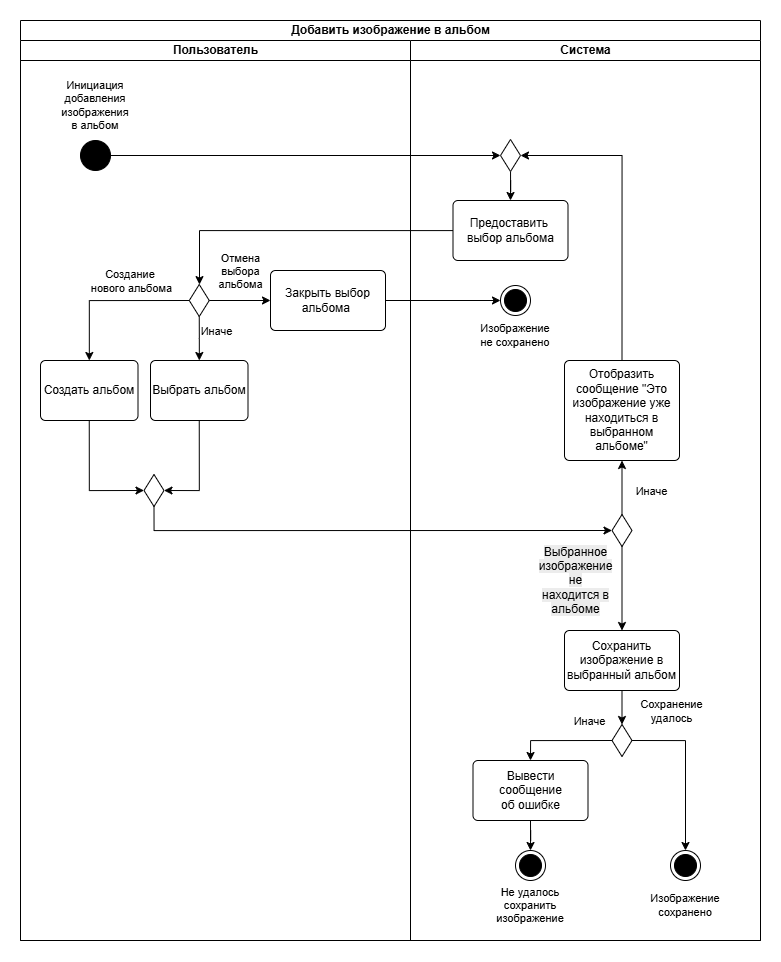

The diagram above was exported from draw.io. Its source (the exported page's mxGraphModel, read from the mxfile embedded in the PNG):
<mxGraphModel dx="2077" dy="3573" grid="1" gridSize="10" guides="1" tooltips="1" connect="1" arrows="1" fold="1" page="1" pageScale="1" pageWidth="850" pageHeight="1100" math="0" shadow="0">
  <root>
    <mxCell id="0" />
    <mxCell id="1" parent="0" />
    <mxCell id="2" value="Добавить изображение в альбом" style="swimlane;childLayout=stackLayout;resizeParent=1;resizeParentMax=0;startSize=20;html=1;" vertex="1" parent="1">
      <mxGeometry x="1220" y="480" width="740" height="920" as="geometry" />
    </mxCell>
    <mxCell id="3" value="Пользователь" style="swimlane;startSize=20;html=1;" vertex="1" parent="2">
      <mxGeometry y="20" width="390" height="900" as="geometry" />
    </mxCell>
    <mxCell id="4" value="" style="ellipse;fillColor=strokeColor;html=1;" vertex="1" parent="3">
      <mxGeometry x="60" y="100" width="30" height="30" as="geometry" />
    </mxCell>
    <mxCell id="5" style="edgeStyle=orthogonalEdgeStyle;rounded=0;orthogonalLoop=1;jettySize=auto;html=1;exitX=0.5;exitY=1;exitDx=0;exitDy=0;entryX=0.5;entryY=0;entryDx=0;entryDy=0;" edge="1" parent="3" source="6" target="13">
      <mxGeometry relative="1" as="geometry">
        <mxPoint x="172.5" y="410" as="targetPoint" />
      </mxGeometry>
    </mxCell>
    <mxCell id="6" value="Выбрать альбом" style="html=1;align=center;verticalAlign=middle;rounded=1;absoluteArcSize=1;arcSize=10;dashed=0;whiteSpace=wrap;" vertex="1" parent="3">
      <mxGeometry x="130" y="320" width="97.5" height="60" as="geometry" />
    </mxCell>
    <mxCell id="7" style="edgeStyle=orthogonalEdgeStyle;rounded=0;orthogonalLoop=1;jettySize=auto;html=1;exitX=1;exitY=0.5;exitDx=0;exitDy=0;" edge="1" parent="3" source="14" target="6">
      <mxGeometry relative="1" as="geometry">
        <mxPoint x="208.5" y="275" as="sourcePoint" />
      </mxGeometry>
    </mxCell>
    <mxCell id="8" value="Иначе" style="edgeLabel;html=1;align=center;verticalAlign=middle;resizable=0;points=[];" connectable="0" vertex="1" parent="7">
      <mxGeometry x="-0.6069" y="-1" relative="1" as="geometry">
        <mxPoint x="17" y="5" as="offset" />
      </mxGeometry>
    </mxCell>
    <mxCell id="9" style="edgeStyle=orthogonalEdgeStyle;rounded=0;orthogonalLoop=1;jettySize=auto;html=1;exitX=0.5;exitY=1;exitDx=0;exitDy=0;" edge="1" parent="3" source="14" target="12">
      <mxGeometry relative="1" as="geometry">
        <mxPoint x="96.5" y="275" as="sourcePoint" />
      </mxGeometry>
    </mxCell>
    <mxCell id="10" value="Создание&amp;nbsp;&lt;div&gt;нового альбома&lt;/div&gt;" style="edgeLabel;html=1;align=center;verticalAlign=middle;resizable=0;points=[];" connectable="0" vertex="1" parent="9">
      <mxGeometry x="-0.5154" y="1" relative="1" as="geometry">
        <mxPoint x="-20" y="-21" as="offset" />
      </mxGeometry>
    </mxCell>
    <mxCell id="11" style="edgeStyle=orthogonalEdgeStyle;rounded=0;orthogonalLoop=1;jettySize=auto;html=1;exitX=0.5;exitY=1;exitDx=0;exitDy=0;entryX=0.5;entryY=1;entryDx=0;entryDy=0;" edge="1" parent="3" source="12" target="13">
      <mxGeometry relative="1" as="geometry">
        <mxPoint x="132.5" y="410" as="targetPoint" />
      </mxGeometry>
    </mxCell>
    <mxCell id="12" value="Создать альбом" style="html=1;align=center;verticalAlign=middle;rounded=1;absoluteArcSize=1;arcSize=10;dashed=0;whiteSpace=wrap;" vertex="1" parent="3">
      <mxGeometry x="20" y="320" width="97.5" height="60" as="geometry" />
    </mxCell>
    <mxCell id="13" value="" style="rhombus;whiteSpace=wrap;html=1;rounded=0;absoluteArcSize=1;arcSize=10;dashed=0;rotation=90;" vertex="1" parent="3">
      <mxGeometry x="117.5" y="440" width="32" height="20" as="geometry" />
    </mxCell>
    <mxCell id="14" value="" style="rhombus;whiteSpace=wrap;html=1;rounded=0;absoluteArcSize=1;arcSize=10;dashed=0;rotation=90;" vertex="1" parent="3">
      <mxGeometry x="162.75" y="250" width="32" height="20" as="geometry" />
    </mxCell>
    <mxCell id="15" value="Инициация добавления изображения в альбом" style="text;html=1;align=center;verticalAlign=middle;whiteSpace=wrap;rounded=0;fontFamily=Helvetica;fontSize=11;fontColor=default;labelBackgroundColor=default;resizable=0;" vertex="1" parent="3">
      <mxGeometry x="45" y="50" width="60" height="30" as="geometry" />
    </mxCell>
    <mxCell id="16" value="Закрыть выбор альбома&amp;nbsp;" style="html=1;align=center;verticalAlign=middle;rounded=1;absoluteArcSize=1;arcSize=10;dashed=0;whiteSpace=wrap;" vertex="1" parent="3">
      <mxGeometry x="250" y="230" width="115" height="60" as="geometry" />
    </mxCell>
    <mxCell id="17" style="edgeStyle=orthogonalEdgeStyle;rounded=0;orthogonalLoop=1;jettySize=auto;html=1;exitX=0.5;exitY=0;exitDx=0;exitDy=0;entryX=0;entryY=0.5;entryDx=0;entryDy=0;" edge="1" parent="3" source="14" target="16">
      <mxGeometry relative="1" as="geometry" />
    </mxCell>
    <mxCell id="18" value="Отмена&lt;div&gt;выбора&lt;div&gt;альбома&lt;/div&gt;&lt;/div&gt;" style="edgeLabel;html=1;align=center;verticalAlign=middle;resizable=0;points=[];" connectable="0" vertex="1" parent="17">
      <mxGeometry x="-0.5548" y="-1" relative="1" as="geometry">
        <mxPoint x="18" y="-31" as="offset" />
      </mxGeometry>
    </mxCell>
    <mxCell id="19" value="Система" style="swimlane;startSize=20;html=1;" vertex="1" parent="2">
      <mxGeometry x="390" y="20" width="350" height="900" as="geometry" />
    </mxCell>
    <mxCell id="20" value="" style="edgeStyle=orthogonalEdgeStyle;rounded=0;orthogonalLoop=1;jettySize=auto;html=1;exitX=0.5;exitY=0;exitDx=0;exitDy=0;" edge="1" parent="19" source="32" target="23">
      <mxGeometry relative="1" as="geometry">
        <mxPoint x="275.00000000000045" y="880" as="targetPoint" />
      </mxGeometry>
    </mxCell>
    <mxCell id="21" value="Сохранение&lt;div&gt;удалось&lt;/div&gt;" style="edgeLabel;html=1;align=center;verticalAlign=middle;resizable=0;points=[];" connectable="0" vertex="1" parent="20">
      <mxGeometry x="-0.1498" y="-1" relative="1" as="geometry">
        <mxPoint x="-14" y="-46" as="offset" />
      </mxGeometry>
    </mxCell>
    <mxCell id="22" value="Сохранить изображение в выбранный альбом" style="html=1;align=center;verticalAlign=middle;rounded=1;absoluteArcSize=1;arcSize=10;dashed=0;whiteSpace=wrap;" vertex="1" parent="19">
      <mxGeometry x="154" y="590" width="115" height="60" as="geometry" />
    </mxCell>
    <mxCell id="23" value="" style="ellipse;html=1;shape=endState;fillColor=strokeColor;" vertex="1" parent="19">
      <mxGeometry x="260" y="810" width="30" height="30" as="geometry" />
    </mxCell>
    <mxCell id="24" style="edgeStyle=orthogonalEdgeStyle;rounded=0;orthogonalLoop=1;jettySize=auto;html=1;exitX=1;exitY=0.5;exitDx=0;exitDy=0;" edge="1" parent="19" source="35" target="22">
      <mxGeometry relative="1" as="geometry">
        <mxPoint x="147.5" y="510" as="sourcePoint" />
      </mxGeometry>
    </mxCell>
    <mxCell id="25" value="&lt;span style=&quot;font-size: 12px; text-wrap-mode: wrap; background-color: rgb(236, 236, 236);&quot;&gt;Выбранное изображение&lt;/span&gt;&lt;div&gt;&lt;span style=&quot;font-size: 12px; text-wrap-mode: wrap; background-color: rgb(236, 236, 236);&quot;&gt;не находится в альбоме&lt;/span&gt;&lt;/div&gt;" style="edgeLabel;html=1;align=center;verticalAlign=middle;resizable=0;points=[];" connectable="0" vertex="1" parent="24">
      <mxGeometry x="0.6121" relative="1" as="geometry">
        <mxPoint x="-47" y="-34" as="offset" />
      </mxGeometry>
    </mxCell>
    <mxCell id="26" value="Отобразить сообщение &quot;Это изображение уже находиться в выбранном альбоме&quot;" style="html=1;align=center;verticalAlign=middle;rounded=1;absoluteArcSize=1;arcSize=10;dashed=0;whiteSpace=wrap;" vertex="1" parent="19">
      <mxGeometry x="154" y="320" width="115" height="100" as="geometry" />
    </mxCell>
    <mxCell id="27" value="Предоставить&amp;nbsp; выбор альбома" style="html=1;align=center;verticalAlign=middle;rounded=1;absoluteArcSize=1;arcSize=10;dashed=0;whiteSpace=wrap;" vertex="1" parent="19">
      <mxGeometry x="42.5" y="160" width="115" height="60" as="geometry" />
    </mxCell>
    <mxCell id="28" style="edgeStyle=orthogonalEdgeStyle;rounded=0;orthogonalLoop=1;jettySize=auto;html=1;entryX=0.5;entryY=0;entryDx=0;entryDy=0;exitX=0.5;exitY=0;exitDx=0;exitDy=0;" edge="1" parent="19" source="26" target="36">
      <mxGeometry relative="1" as="geometry">
        <mxPoint x="114.5" y="120" as="targetPoint" />
      </mxGeometry>
    </mxCell>
    <mxCell id="29" style="edgeStyle=orthogonalEdgeStyle;rounded=0;orthogonalLoop=1;jettySize=auto;html=1;entryX=0.5;entryY=0;entryDx=0;entryDy=0;" edge="1" parent="19" source="36" target="27">
      <mxGeometry relative="1" as="geometry">
        <mxPoint x="100" y="134.5" as="sourcePoint" />
      </mxGeometry>
    </mxCell>
    <mxCell id="30" style="edgeStyle=orthogonalEdgeStyle;rounded=0;orthogonalLoop=1;jettySize=auto;html=1;exitX=0.5;exitY=1;exitDx=0;exitDy=0;entryX=0.5;entryY=0;entryDx=0;entryDy=0;" edge="1" parent="19" source="32" target="44">
      <mxGeometry relative="1" as="geometry">
        <mxPoint x="120" y="880" as="targetPoint" />
      </mxGeometry>
    </mxCell>
    <mxCell id="31" value="Иначе" style="edgeLabel;html=1;align=center;verticalAlign=middle;resizable=0;points=[];" connectable="0" vertex="1" parent="30">
      <mxGeometry x="-0.6057" y="-1" relative="1" as="geometry">
        <mxPoint x="-3" y="-19" as="offset" />
      </mxGeometry>
    </mxCell>
    <mxCell id="32" value="" style="rhombus;whiteSpace=wrap;html=1;rounded=0;absoluteArcSize=1;arcSize=10;dashed=0;rotation=90;" vertex="1" parent="19">
      <mxGeometry x="195.5" y="690" width="32" height="20" as="geometry" />
    </mxCell>
    <mxCell id="33" style="edgeStyle=orthogonalEdgeStyle;rounded=0;orthogonalLoop=1;jettySize=auto;html=1;exitX=0;exitY=0.5;exitDx=0;exitDy=0;" edge="1" parent="19" source="35" target="26">
      <mxGeometry relative="1" as="geometry" />
    </mxCell>
    <mxCell id="34" value="Иначе" style="edgeLabel;html=1;align=center;verticalAlign=middle;resizable=0;points=[];" connectable="0" vertex="1" parent="33">
      <mxGeometry x="-0.1817" y="-2" relative="1" as="geometry">
        <mxPoint x="27" y="-2" as="offset" />
      </mxGeometry>
    </mxCell>
    <mxCell id="35" value="" style="rhombus;whiteSpace=wrap;html=1;rounded=0;absoluteArcSize=1;arcSize=10;dashed=0;rotation=90;" vertex="1" parent="19">
      <mxGeometry x="195.5" y="480" width="32" height="20" as="geometry" />
    </mxCell>
    <mxCell id="36" value="" style="rhombus;whiteSpace=wrap;html=1;rounded=0;absoluteArcSize=1;arcSize=10;dashed=0;rotation=90;" vertex="1" parent="19">
      <mxGeometry x="84" y="105" width="32" height="20" as="geometry" />
    </mxCell>
    <mxCell id="37" value="" style="ellipse;html=1;shape=endState;fillColor=strokeColor;" vertex="1" parent="19">
      <mxGeometry x="90" y="245" width="30" height="30" as="geometry" />
    </mxCell>
    <mxCell id="38" value="Изображение сохранено" style="text;html=1;align=center;verticalAlign=middle;whiteSpace=wrap;rounded=0;fontFamily=Helvetica;fontSize=11;fontColor=default;labelBackgroundColor=default;resizable=0;" vertex="1" parent="19">
      <mxGeometry x="245" y="850" width="60" height="30" as="geometry" />
    </mxCell>
    <mxCell id="39" value="" style="ellipse;html=1;shape=endState;fillColor=strokeColor;" vertex="1" parent="19">
      <mxGeometry x="105" y="810" width="30" height="30" as="geometry" />
    </mxCell>
    <mxCell id="40" value="Не удалось сохранить изображение" style="text;html=1;align=center;verticalAlign=middle;whiteSpace=wrap;rounded=0;fontFamily=Helvetica;fontSize=11;fontColor=default;labelBackgroundColor=default;resizable=0;" vertex="1" parent="19">
      <mxGeometry x="90" y="850" width="60" height="30" as="geometry" />
    </mxCell>
    <mxCell id="41" value="Изображение не сохранено" style="text;html=1;align=center;verticalAlign=middle;whiteSpace=wrap;rounded=0;fontFamily=Helvetica;fontSize=11;fontColor=default;labelBackgroundColor=default;resizable=0;" vertex="1" parent="19">
      <mxGeometry x="75" y="280" width="60" height="30" as="geometry" />
    </mxCell>
    <mxCell id="42" style="edgeStyle=orthogonalEdgeStyle;rounded=0;orthogonalLoop=1;jettySize=auto;html=1;exitX=0.5;exitY=1;exitDx=0;exitDy=0;entryX=0;entryY=0.5;entryDx=0;entryDy=0;" edge="1" parent="19" source="22" target="32">
      <mxGeometry relative="1" as="geometry">
        <mxPoint x="211.5" y="700" as="targetPoint" />
      </mxGeometry>
    </mxCell>
    <mxCell id="43" style="edgeStyle=orthogonalEdgeStyle;rounded=0;orthogonalLoop=1;jettySize=auto;html=1;exitX=0.5;exitY=1;exitDx=0;exitDy=0;" edge="1" parent="19" source="44" target="39">
      <mxGeometry relative="1" as="geometry" />
    </mxCell>
    <mxCell id="44" value="Вывести сообщение&lt;br&gt;об ошибке" style="html=1;align=center;verticalAlign=middle;rounded=1;absoluteArcSize=1;arcSize=10;dashed=0;whiteSpace=wrap;" vertex="1" parent="19">
      <mxGeometry x="62.5" y="720" width="115" height="60" as="geometry" />
    </mxCell>
    <mxCell id="45" style="edgeStyle=orthogonalEdgeStyle;rounded=0;orthogonalLoop=1;jettySize=auto;html=1;exitX=1;exitY=0.5;exitDx=0;exitDy=0;entryX=0.5;entryY=1;entryDx=0;entryDy=0;" edge="1" parent="2" source="13" target="35">
      <mxGeometry relative="1" as="geometry">
        <mxPoint x="212.5" y="450" as="sourcePoint" />
        <mxPoint x="649" y="550" as="targetPoint" />
      </mxGeometry>
    </mxCell>
    <mxCell id="46" value="" style="edgeStyle=orthogonalEdgeStyle;rounded=0;orthogonalLoop=1;jettySize=auto;html=1;entryX=0;entryY=0.5;entryDx=0;entryDy=0;" edge="1" parent="2" source="27" target="14">
      <mxGeometry relative="1" as="geometry">
        <Array as="points">
          <mxPoint x="179" y="210" />
          <mxPoint x="179" y="264" />
        </Array>
        <mxPoint x="190" y="250" as="targetPoint" />
      </mxGeometry>
    </mxCell>
    <mxCell id="47" value="" style="edgeStyle=orthogonalEdgeStyle;rounded=0;orthogonalLoop=1;jettySize=auto;html=1;entryX=0.5;entryY=1;entryDx=0;entryDy=0;" edge="1" parent="2" source="4" target="36">
      <mxGeometry relative="1" as="geometry">
        <mxPoint x="523" y="140" as="targetPoint" />
        <mxPoint x="152.5" y="140" as="sourcePoint" />
      </mxGeometry>
    </mxCell>
    <mxCell id="48" style="edgeStyle=orthogonalEdgeStyle;rounded=0;orthogonalLoop=1;jettySize=auto;html=1;exitX=1;exitY=0.5;exitDx=0;exitDy=0;" edge="1" parent="2" source="16" target="37">
      <mxGeometry relative="1" as="geometry" />
    </mxCell>
  </root>
</mxGraphModel>